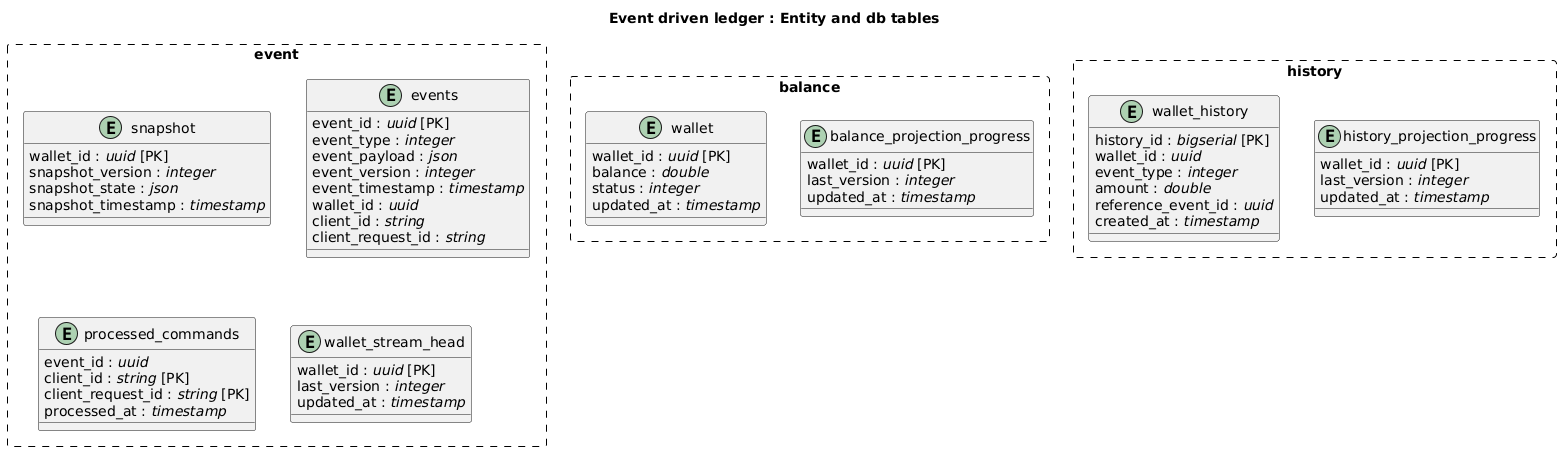

The diagram above was rendered by PlantUML. Its source (embedded in the PNG):
@startuml
skinparam linetype ortho
skinparam packageStyle rectangle

title "Event driven ledger : Entity and db tables"



package event #line.dashed{
entity snapshot {
  wallet_id : //uuid// [PK]
  snapshot_version : //integer// 
  snapshot_state : //json//
  snapshot_timestamp : //timestamp//
}

entity events {
  event_id : //uuid// [PK]
  event_type : //integer//
  event_payload : //json//
  event_version : //integer//
  event_timestamp : //timestamp//
  wallet_id : //uuid//
  client_id : //string//
  client_request_id : //string//
}

entity processed_commands {
  event_id : //uuid// 
  client_id : //string// [PK]
  client_request_id : //string// [PK]
  processed_at : //timestamp//
}

entity wallet_stream_head {
  wallet_id : //uuid// [PK]
  last_version : //integer//
  updated_at : //timestamp//
}

}



package balance #line.dashed{
entity wallet {
  wallet_id : //uuid// [PK]
  balance : //double//
  status : //integer//
  updated_at : //timestamp//
}

entity balance_projection_progress {
  wallet_id : //uuid// [PK]
  last_version : //integer//
  updated_at : //timestamp//
}

}


package "history" #line.dashed{
entity wallet_history {
  history_id : //bigserial// [PK]
  wallet_id : //uuid//
  event_type : //integer//
  amount : //double//
  reference_event_id : //uuid//
  created_at : //timestamp//
}

entity history_projection_progress {
  wallet_id : //uuid// [PK]
  last_version : //integer//
  updated_at : //timestamp//
}

}
@enduml